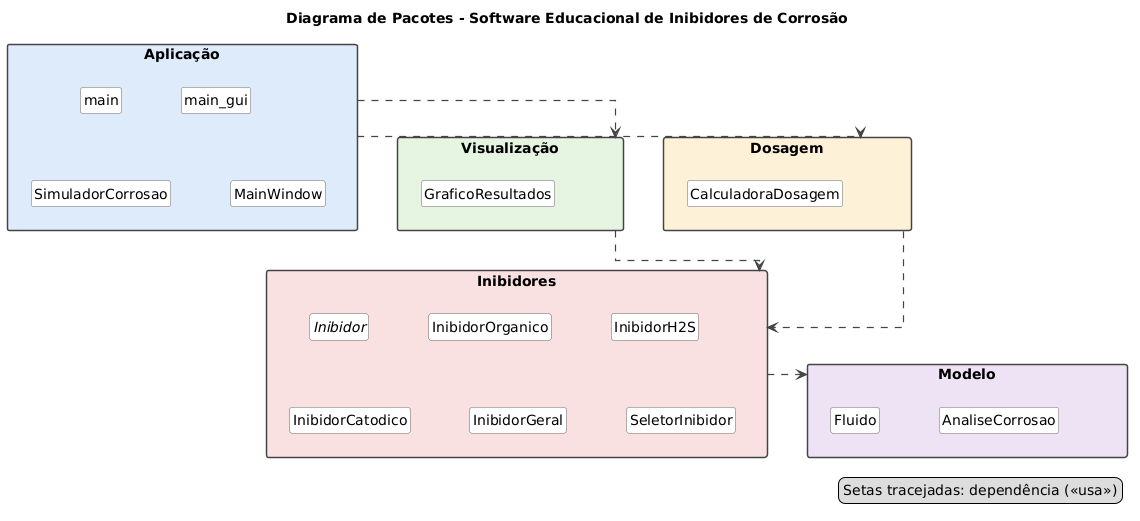

The diagram above was rendered by PlantUML. Its source (embedded in the PNG):
@startuml
title Diagrama de Pacotes - Software Educacional de Inibidores de Corrosão
 
skinparam shadowing false
skinparam linetype ortho
skinparam nodesep 60
skinparam ranksep 60
skinparam defaultFontName Arial
skinparam packageStyle rectangle
skinparam ArrowColor #444444
skinparam ArrowThickness 1.2
skinparam package {
  BorderColor #444444
  FontStyle bold
  FontSize 14
}
skinparam class {
  BackgroundColor White
  BorderColor #666666
}
hide circle
hide members
 
package "Aplicação" #DCEBFA {
  class main
' >>> CORRIGIR: incluídos o ponto de entrada da interface gráfica (main_gui) e a MainWindow, que existem no código.
  class main_gui
  class SimuladorCorrosao
  class MainWindow
}
 
package "Visualização" #E4F4E1 {
' >>> CORRIGIR: GeradorGrafico não existe no código; a classe real é GraficoResultados.
  class GraficoResultados
}
 
package "Dosagem" #FDF1D6 {
  class CalculadoraDosagem
}
 
package "Inibidores" #F8E1E1 {
  abstract class Inibidor
  class InibidorOrganico
  class InibidorH2S
  class InibidorCatodico
  class InibidorGeral
  class SeletorInibidor
}
 
package "Modelo" #EDE3F5 {
  class Fluido
  class AnaliseCorrosao
}
 
"Aplicação" .down.> "Visualização"
"Aplicação" .down.> "Dosagem"
' >>> CORRIGIR: Visualização deixou de depender de Dosagem (GraficoResultados recebe fatorVazao e dose por parâmetro)
' e passou a depender de Inibidores (recebe um Inibidor) e, por transitividade, de Modelo.
"Visualização" .down.> "Inibidores"
"Dosagem" .down.> "Inibidores"
"Inibidores" .down.> "Modelo"
"Visualização" -[hidden]right-> "Dosagem"
 
legend bottom right
  Setas tracejadas: dependência (<<usa>>)
endlegend
@enduml